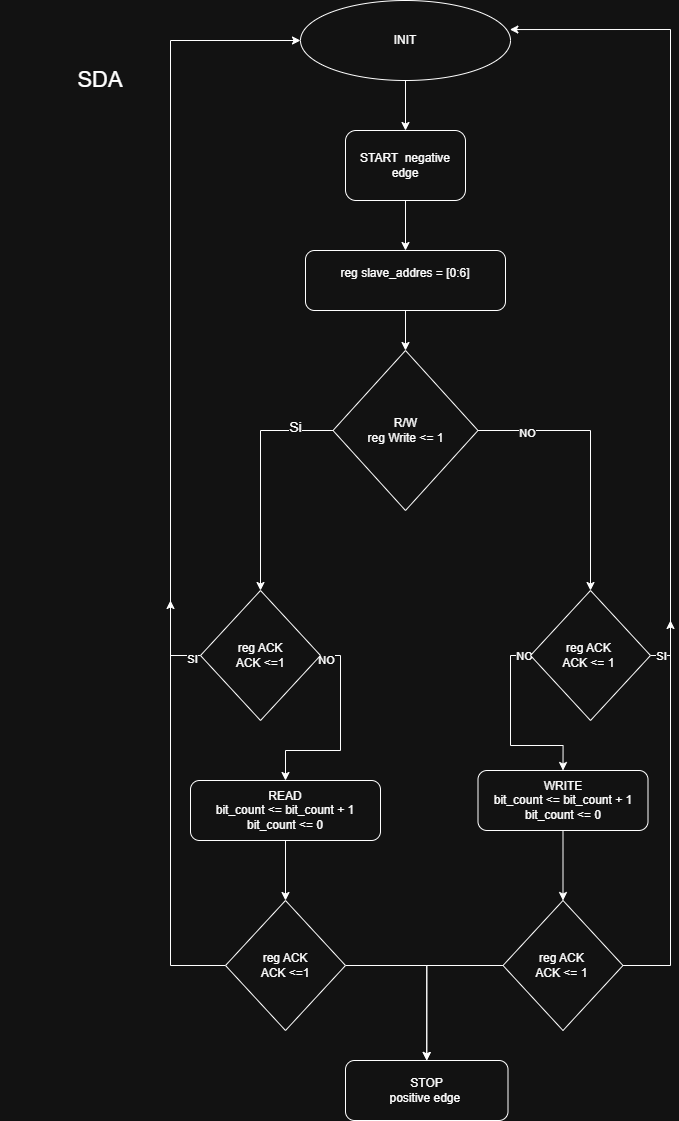

The diagram above was exported from draw.io. Its source (the exported page's mxGraphModel, read from the mxfile embedded in the PNG):
<mxGraphModel dx="1123" dy="661" grid="1" gridSize="10" guides="1" tooltips="1" connect="1" arrows="1" fold="1" page="1" pageScale="1" pageWidth="827" pageHeight="1169" math="0" shadow="0">
  <root>
    <mxCell id="0" />
    <mxCell id="1" parent="0" />
    <mxCell id="6FtMK6pVSiL5Nb13QXfF-1" edge="1" parent="1" source="23E4ccHl-ICmdgVJgGtK-1" style="edgeStyle=orthogonalEdgeStyle;rounded=0;orthogonalLoop=1;jettySize=auto;html=1;exitX=0.5;exitY=1;exitDx=0;exitDy=0;entryX=0.5;entryY=0;entryDx=0;entryDy=0;" target="23E4ccHl-ICmdgVJgGtK-2">
      <mxGeometry relative="1" as="geometry" />
    </mxCell>
    <mxCell id="23E4ccHl-ICmdgVJgGtK-1" parent="1" style="ellipse;whiteSpace=wrap;html=1;" value="INIT" vertex="1">
      <mxGeometry height="80" width="210" x="340" y="10" as="geometry" />
    </mxCell>
    <mxCell id="6FtMK6pVSiL5Nb13QXfF-2" edge="1" parent="1" source="23E4ccHl-ICmdgVJgGtK-2" style="edgeStyle=orthogonalEdgeStyle;rounded=0;orthogonalLoop=1;jettySize=auto;html=1;exitX=0.5;exitY=1;exitDx=0;exitDy=0;entryX=0.5;entryY=0;entryDx=0;entryDy=0;" target="23E4ccHl-ICmdgVJgGtK-4">
      <mxGeometry relative="1" as="geometry" />
    </mxCell>
    <mxCell id="23E4ccHl-ICmdgVJgGtK-2" parent="1" style="rounded=1;whiteSpace=wrap;html=1;" value="START&amp;nbsp; negative edge" vertex="1">
      <mxGeometry height="70" width="120" x="385" y="140" as="geometry" />
    </mxCell>
    <mxCell id="23E4ccHl-ICmdgVJgGtK-3" parent="1" style="text;html=1;whiteSpace=wrap;strokeColor=none;fillColor=none;align=center;verticalAlign=middle;rounded=0;" value="&lt;font style=&quot;font-size: 22px;&quot;&gt;SDA&lt;/font&gt;" vertex="1">
      <mxGeometry height="140" width="200" x="40" y="20" as="geometry" />
    </mxCell>
    <mxCell id="6FtMK6pVSiL5Nb13QXfF-33" edge="1" parent="1" source="23E4ccHl-ICmdgVJgGtK-4" style="edgeStyle=orthogonalEdgeStyle;rounded=0;orthogonalLoop=1;jettySize=auto;html=1;exitX=0.5;exitY=1;exitDx=0;exitDy=0;entryX=0.5;entryY=0;entryDx=0;entryDy=0;" target="6FtMK6pVSiL5Nb13QXfF-5">
      <mxGeometry relative="1" as="geometry" />
    </mxCell>
    <mxCell id="23E4ccHl-ICmdgVJgGtK-4" parent="1" style="rounded=1;whiteSpace=wrap;html=1;" value="reg slave_addres = [0:6]&lt;div&gt;&lt;br&gt;&lt;/div&gt;" vertex="1">
      <mxGeometry height="60" width="200" x="345" y="260" as="geometry" />
    </mxCell>
    <mxCell id="6FtMK6pVSiL5Nb13QXfF-16" edge="1" parent="1" source="6FtMK6pVSiL5Nb13QXfF-5" style="edgeStyle=orthogonalEdgeStyle;rounded=0;orthogonalLoop=1;jettySize=auto;html=1;exitX=0;exitY=0.5;exitDx=0;exitDy=0;entryX=0.5;entryY=0;entryDx=0;entryDy=0;" target="6FtMK6pVSiL5Nb13QXfF-8">
      <mxGeometry relative="1" as="geometry" />
    </mxCell>
    <mxCell id="6FtMK6pVSiL5Nb13QXfF-18" connectable="0" parent="6FtMK6pVSiL5Nb13QXfF-16" style="edgeLabel;html=1;align=center;verticalAlign=middle;resizable=0;points=[];fontSize=14;" value="Si" vertex="1">
      <mxGeometry relative="1" x="-0.67" y="-4" as="geometry">
        <mxPoint as="offset" />
      </mxGeometry>
    </mxCell>
    <mxCell id="6FtMK6pVSiL5Nb13QXfF-17" edge="1" parent="1" source="6FtMK6pVSiL5Nb13QXfF-5" style="edgeStyle=orthogonalEdgeStyle;rounded=0;orthogonalLoop=1;jettySize=auto;html=1;exitX=1;exitY=0.5;exitDx=0;exitDy=0;entryX=0.5;entryY=0;entryDx=0;entryDy=0;" target="6FtMK6pVSiL5Nb13QXfF-9">
      <mxGeometry relative="1" as="geometry" />
    </mxCell>
    <mxCell id="6FtMK6pVSiL5Nb13QXfF-19" connectable="0" parent="6FtMK6pVSiL5Nb13QXfF-17" style="edgeLabel;html=1;align=center;verticalAlign=middle;resizable=0;points=[];" value="NO" vertex="1">
      <mxGeometry relative="1" x="-0.6472" y="-2" as="geometry">
        <mxPoint as="offset" />
      </mxGeometry>
    </mxCell>
    <mxCell id="6FtMK6pVSiL5Nb13QXfF-5" parent="1" style="rhombus;whiteSpace=wrap;html=1;" value="&lt;div&gt;R/W&lt;/div&gt;reg Write &amp;lt;= 1" vertex="1">
      <mxGeometry height="160" width="145" x="372.5" y="360" as="geometry" />
    </mxCell>
    <mxCell id="6FtMK6pVSiL5Nb13QXfF-11" edge="1" parent="1" source="6FtMK6pVSiL5Nb13QXfF-8" style="edgeStyle=orthogonalEdgeStyle;rounded=0;orthogonalLoop=1;jettySize=auto;html=1;exitX=0;exitY=0.5;exitDx=0;exitDy=0;entryX=0;entryY=0.5;entryDx=0;entryDy=0;" target="23E4ccHl-ICmdgVJgGtK-1">
      <mxGeometry relative="1" as="geometry">
        <Array as="points">
          <mxPoint x="210" y="665" />
          <mxPoint x="210" y="50" />
        </Array>
      </mxGeometry>
    </mxCell>
    <mxCell id="6FtMK6pVSiL5Nb13QXfF-22" connectable="0" parent="6FtMK6pVSiL5Nb13QXfF-11" style="edgeLabel;html=1;align=center;verticalAlign=middle;resizable=0;points=[];" value="SI" vertex="1">
      <mxGeometry relative="1" x="-0.9769" y="3" as="geometry">
        <mxPoint as="offset" />
      </mxGeometry>
    </mxCell>
    <mxCell id="6FtMK6pVSiL5Nb13QXfF-15" edge="1" parent="1" source="6FtMK6pVSiL5Nb13QXfF-8" style="edgeStyle=orthogonalEdgeStyle;rounded=0;orthogonalLoop=1;jettySize=auto;html=1;exitX=1;exitY=0.5;exitDx=0;exitDy=0;entryX=0.5;entryY=0;entryDx=0;entryDy=0;" target="6FtMK6pVSiL5Nb13QXfF-13">
      <mxGeometry relative="1" as="geometry" />
    </mxCell>
    <mxCell id="6FtMK6pVSiL5Nb13QXfF-21" connectable="0" parent="6FtMK6pVSiL5Nb13QXfF-15" style="edgeLabel;html=1;align=center;verticalAlign=middle;resizable=0;points=[];" value="NO" vertex="1">
      <mxGeometry relative="1" x="-0.9378" y="-4" as="geometry">
        <mxPoint as="offset" />
      </mxGeometry>
    </mxCell>
    <mxCell id="6FtMK6pVSiL5Nb13QXfF-8" parent="1" style="rhombus;whiteSpace=wrap;html=1;" value="reg ACK&lt;div&gt;ACK &amp;lt;=1&lt;/div&gt;" vertex="1">
      <mxGeometry height="130" width="120" x="240" y="600" as="geometry" />
    </mxCell>
    <mxCell id="6FtMK6pVSiL5Nb13QXfF-10" edge="1" parent="1" source="6FtMK6pVSiL5Nb13QXfF-9" style="edgeStyle=orthogonalEdgeStyle;rounded=0;orthogonalLoop=1;jettySize=auto;html=1;exitX=1;exitY=0.5;exitDx=0;exitDy=0;entryX=0.997;entryY=0.363;entryDx=0;entryDy=0;entryPerimeter=0;" target="23E4ccHl-ICmdgVJgGtK-1">
      <mxGeometry relative="1" as="geometry">
        <mxPoint x="720" y="40.00000000000023" as="targetPoint" />
      </mxGeometry>
    </mxCell>
    <mxCell id="6FtMK6pVSiL5Nb13QXfF-23" connectable="0" parent="6FtMK6pVSiL5Nb13QXfF-10" style="edgeLabel;html=1;align=center;verticalAlign=middle;resizable=0;points=[];" value="SI" vertex="1">
      <mxGeometry relative="1" x="-0.9756" as="geometry">
        <mxPoint as="offset" />
      </mxGeometry>
    </mxCell>
    <mxCell id="6FtMK6pVSiL5Nb13QXfF-14" edge="1" parent="1" source="6FtMK6pVSiL5Nb13QXfF-9" style="edgeStyle=orthogonalEdgeStyle;rounded=0;orthogonalLoop=1;jettySize=auto;html=1;exitX=0;exitY=0.5;exitDx=0;exitDy=0;entryX=0.5;entryY=0;entryDx=0;entryDy=0;" target="6FtMK6pVSiL5Nb13QXfF-12">
      <mxGeometry relative="1" as="geometry" />
    </mxCell>
    <mxCell id="6FtMK6pVSiL5Nb13QXfF-20" connectable="0" parent="6FtMK6pVSiL5Nb13QXfF-14" style="edgeLabel;html=1;align=center;verticalAlign=middle;resizable=0;points=[];" value="NO" vertex="1">
      <mxGeometry relative="1" x="-0.9189" as="geometry">
        <mxPoint as="offset" />
      </mxGeometry>
    </mxCell>
    <mxCell id="6FtMK6pVSiL5Nb13QXfF-9" parent="1" style="rhombus;whiteSpace=wrap;html=1;" value="reg ACK&amp;nbsp;&lt;div&gt;ACK &amp;lt;= 1&amp;nbsp;&lt;/div&gt;" vertex="1">
      <mxGeometry height="130" width="120" x="570" y="600" as="geometry" />
    </mxCell>
    <mxCell id="6FtMK6pVSiL5Nb13QXfF-26" edge="1" parent="1" source="6FtMK6pVSiL5Nb13QXfF-12" style="edgeStyle=orthogonalEdgeStyle;rounded=0;orthogonalLoop=1;jettySize=auto;html=1;exitX=0.5;exitY=1;exitDx=0;exitDy=0;entryX=0.5;entryY=0;entryDx=0;entryDy=0;" target="6FtMK6pVSiL5Nb13QXfF-25">
      <mxGeometry relative="1" as="geometry" />
    </mxCell>
    <mxCell id="6FtMK6pVSiL5Nb13QXfF-12" parent="1" style="rounded=1;whiteSpace=wrap;html=1;" value="WRITE&lt;br&gt;bit_count &amp;lt;= bit_count +&amp;nbsp;&lt;span class=&quot;hljs-number&quot;&gt;1&lt;/span&gt;&lt;div&gt;bit_count &amp;lt;=&amp;nbsp;&lt;span class=&quot;hljs-number&quot;&gt;0&lt;/span&gt;&lt;/div&gt;" vertex="1">
      <mxGeometry height="60" width="170" x="517.5" y="780" as="geometry" />
    </mxCell>
    <mxCell id="6FtMK6pVSiL5Nb13QXfF-32" edge="1" parent="1" source="6FtMK6pVSiL5Nb13QXfF-13" style="edgeStyle=orthogonalEdgeStyle;rounded=0;orthogonalLoop=1;jettySize=auto;html=1;exitX=0.5;exitY=1;exitDx=0;exitDy=0;entryX=0.5;entryY=0;entryDx=0;entryDy=0;" target="6FtMK6pVSiL5Nb13QXfF-24">
      <mxGeometry relative="1" as="geometry" />
    </mxCell>
    <mxCell id="6FtMK6pVSiL5Nb13QXfF-13" parent="1" style="rounded=1;whiteSpace=wrap;html=1;" value="&lt;br&gt;READ&lt;br&gt;&lt;div&gt;bit_count &amp;lt;= bit_count + &lt;span class=&quot;hljs-number&quot;&gt;1&lt;/span&gt;&lt;div&gt;bit_count &amp;lt;= &lt;span class=&quot;hljs-number&quot;&gt;0&lt;/span&gt;&lt;br&gt;&lt;br&gt;&lt;/div&gt;&lt;/div&gt;" vertex="1">
      <mxGeometry height="60" width="190" x="230" y="790" as="geometry" />
    </mxCell>
    <mxCell id="6FtMK6pVSiL5Nb13QXfF-28" edge="1" parent="1" source="6FtMK6pVSiL5Nb13QXfF-24" style="edgeStyle=orthogonalEdgeStyle;rounded=0;orthogonalLoop=1;jettySize=auto;html=1;exitX=0;exitY=0.5;exitDx=0;exitDy=0;">
      <mxGeometry relative="1" as="geometry">
        <Array as="points">
          <mxPoint x="210" y="975" />
          <mxPoint x="210" y="630" />
        </Array>
        <mxPoint x="210" y="610" as="targetPoint" />
      </mxGeometry>
    </mxCell>
    <mxCell id="6FtMK6pVSiL5Nb13QXfF-30" edge="1" parent="1" source="6FtMK6pVSiL5Nb13QXfF-24" style="edgeStyle=orthogonalEdgeStyle;rounded=0;orthogonalLoop=1;jettySize=auto;html=1;exitX=1;exitY=0.5;exitDx=0;exitDy=0;entryX=0.5;entryY=0;entryDx=0;entryDy=0;" target="6FtMK6pVSiL5Nb13QXfF-29">
      <mxGeometry relative="1" as="geometry" />
    </mxCell>
    <mxCell id="6FtMK6pVSiL5Nb13QXfF-24" parent="1" style="rhombus;whiteSpace=wrap;html=1;" value="reg ACK&lt;div&gt;ACK &amp;lt;=1&lt;/div&gt;" vertex="1">
      <mxGeometry height="130" width="120" x="265" y="910" as="geometry" />
    </mxCell>
    <mxCell id="6FtMK6pVSiL5Nb13QXfF-27" edge="1" parent="1" source="6FtMK6pVSiL5Nb13QXfF-25" style="edgeStyle=orthogonalEdgeStyle;rounded=0;orthogonalLoop=1;jettySize=auto;html=1;exitX=1;exitY=0.5;exitDx=0;exitDy=0;">
      <mxGeometry relative="1" as="geometry">
        <mxPoint x="710" y="630" as="targetPoint" />
      </mxGeometry>
    </mxCell>
    <mxCell id="6FtMK6pVSiL5Nb13QXfF-31" edge="1" parent="1" source="6FtMK6pVSiL5Nb13QXfF-25" style="edgeStyle=orthogonalEdgeStyle;rounded=0;orthogonalLoop=1;jettySize=auto;html=1;exitX=0;exitY=0.5;exitDx=0;exitDy=0;entryX=0.5;entryY=0;entryDx=0;entryDy=0;" target="6FtMK6pVSiL5Nb13QXfF-29">
      <mxGeometry relative="1" as="geometry" />
    </mxCell>
    <mxCell id="6FtMK6pVSiL5Nb13QXfF-25" parent="1" style="rhombus;whiteSpace=wrap;html=1;" value="reg ACK&amp;nbsp;&lt;div&gt;ACK &amp;lt;= 1&amp;nbsp;&lt;/div&gt;" vertex="1">
      <mxGeometry height="130" width="120" x="542.5" y="910" as="geometry" />
    </mxCell>
    <mxCell id="6FtMK6pVSiL5Nb13QXfF-29" parent="1" style="rounded=1;whiteSpace=wrap;html=1;" value="STOP&lt;div&gt;positive edge&amp;nbsp;&lt;/div&gt;" vertex="1">
      <mxGeometry height="60" width="162.5" x="385" y="1070" as="geometry" />
    </mxCell>
  </root>
</mxGraphModel>